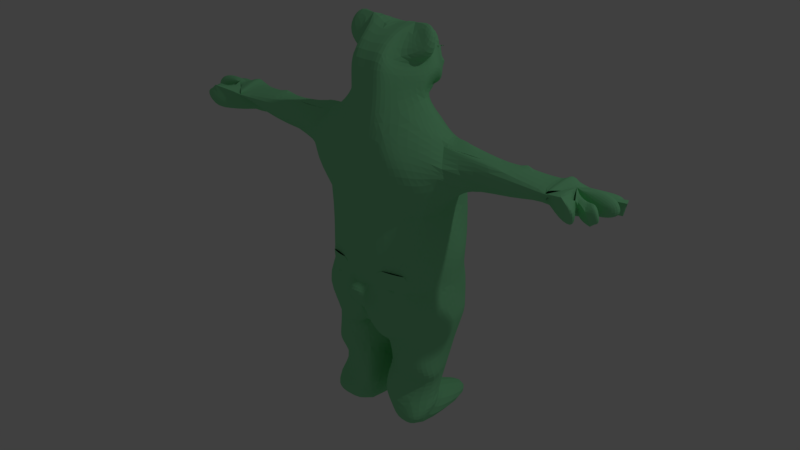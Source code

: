 # Source: lacis_test.blend  (saved by Blender 2.78.0; exported with 4.5.12 LTS)
import bpy
from mathutils import Matrix  # noqa: F401  (used for matrix-valued properties, if any)

bpy.ops.wm.read_factory_settings(use_empty=True)
scene = bpy.context.scene
scene.name = 'Scene'

# ---- collections
col_collection_1 = bpy.data.collections.new('Collection 1'); scene.collection.children.link(col_collection_1)

# ---- materials (node trees are filled in below, after node groups)
mat_material_001 = bpy.data.materials.new('Material.001')
mat_material_001.alpha_threshold = 0.0
mat_material_001.use_transparent_shadow = False
mat_material_001.diffuse_color = (0.2831, 0.8, 0.4001, 1.0)
mat_material_001.roughness = 0.5

# ---- material node trees

# ---- world
world_world = bpy.data.worlds.new('World'); scene.world = world_world
world_world.color = (0.05088, 0.05088, 0.05088)
world_world.use_sun_shadow = False
world_world.sun_shadow_jitter_overblur = 0.0
world_world.cycles.sampling_method = 'MANUAL'

# ---- lights
light_lamp = bpy.data.lights.new('Lamp', 'POINT')
light_lamp.transmission_factor = 0.0
light_lamp.cutoff_distance = 30.0
light_lamp.energy = 100.0
light_lamp.shadow_buffer_clip_start = 1.001
light_lamp.shadow_soft_size = 0.1
light_lamp.shadow_maximum_resolution = 0.006
light_lamp.use_absolute_resolution = True

# ---- meshes
me_plane_002 = bpy.data.meshes.new('Plane.002')
me_plane_002.from_pydata([(-1.0, 1.0, 0.0), (0.02819, 1.0, 0.0), (-3.159, 1.908, 0.2269), (-6.93, 2.582, 1.762), (0.2414, 7.974, 3.304), (-3.722, 7.974, 3.304), (-7.804, -6.185, 1.578), (-9.775, -7.4, 4.805), (-11.1, -8.119, 7.896), (-2.093, -2.31, 19.46), (0.0, -2.565, 19.01), (-6.837, 7.455, 3.267), (-4.204, 6.781, 2.677), (-3.159, -2.953, -0.02197), (-2.249, -6.889, -1.132), (0.0, -1.284, -0.524), (0.0, -5.22, -1.627), (-1.851, -10.97, -1.209), (0.0, -11.05, -1.669), (-1.798, -13.61, -0.4415), (0.0, -13.74, -0.9419), (0.1187, -17.86, 0.8756), (0.0, -21.6, 2.196), (-5.828, -8.446, 1.077), (-5.315, -11.5, 0.9994), (-9.876, -9.128, 4.921), (-9.023, -12.31, 4.885), (-8.26, -10.41, 16.16), (-7.747, -13.47, 16.08), (-5.815, -10.06, 17.76), (-5.302, -13.11, 17.69), (0.0, -9.475, 19.25), (0.0, -12.53, 19.17), (-5.992, -13.08, 1.522), (-9.868, -14.56, 3.924), (-10.5, -15.82, 7.833), (-10.68, -19.48, 5.184), (-11.87, -15.79, 11.45), (-11.62, -19.46, 11.78), (-10.3, -16.7, 16.34), (-4.128, -16.55, 18.42), (-3.875, -20.21, 19.6), (-0.4394, -17.84, 18.09), (-1.544, -21.63, 17.75), (0.9765, -17.14, 16.37), (0.9765, -18.75, 15.84), (-1.544, -18.18, 0.7397), (-1.295, -21.58, 2.387), (-5.906, -18.63, 1.906), (-5.656, -22.93, 3.554), (-9.174, -23.89, 5.933), (-9.566, -20.63, 3.856), (-11.55, -21.51, 10.56), (-2.075, -30.25, 3.154), (-6.646, -31.21, 4.059), (-7.457, -33.47, 8.081), (-9.224, -38.33, -1.751), (-10.22, -35.5, 11.53), (-10.29, -32.32, 12.69), (-10.28, -35.68, 14.41), (-4.973, -35.61, 16.99), (-9.832, -22.34, 12.44), (-9.297, -26.65, 14.12), (-7.636, -22.96, 14.16), (-7.101, -27.26, 15.85), (-7.258, -22.01, 14.86), (-3.569, -26.8, 16.17), (-10.61, -30.05, 12.66), (-0.9162, -34.82, 7.513), (-1.559, -36.78, 12.97), (-1.263, -30.0, 11.61), (-1.249, -34.74, 13.33), (-1.263, -30.0, 11.61), (-1.249, -34.74, 13.33), (-1.263, -30.0, 11.61), (-1.249, -34.74, 13.33), (-1.452, -29.9, 15.47), (-1.438, -34.63, 15.99), (-0.1539, -23.3, 12.11), (-2.269, -23.2, 14.77), (0.4265, -21.43, 12.24), (-1.688, -21.33, 14.9), (0.02854, -26.42, 9.972), (0.4766, -23.36, 10.9), (-0.1779, -26.08, 7.869), (0.2702, -23.02, 8.794), (-0.345, -26.09, 5.468), (0.1031, -23.03, 6.393), (-0.5188, -26.05, 5.095), (-0.0707, -22.99, 6.021), (0.6529, -21.98, 9.494), (0.4858, -21.99, 6.712), (-0.9576, -22.57, 3.619), (0.0, -22.22, 3.938), (-3.179, -26.36, 2.181), (-2.73, -23.3, 3.107), (-1.16, -28.91, 7.368), (-1.567, -28.92, 4.967), (-11.45, -9.888, 8.6), (-10.58, -13.02, 11.93), (-11.1, -9.972, 12.01), (-5.302, -13.11, 17.69), (-1.849, -12.79, 18.5), (-2.08, -9.739, 18.58), (-1.849, -12.79, 18.5), (0.0, -13.45, 21.37), (-2.157, -13.72, 20.56), (0.0, -15.91, 20.6), (-3.569, -22.51, 17.3), (-3.787, -35.13, 15.76), (-4.084, -29.86, 14.71), (-8.411, -29.1, 14.38), (-4.266, -26.96, 2.665), (-7.784, -27.91, 4.708), (-9.79, -24.84, 8.296), (-8.848, -28.87, 8.815), (-3.958, -33.24, 14.78), (-1.37, -30.29, 7.835), (-1.184, -28.0, 11.38), (-0.2898, -26.82, 10.05), (-0.3543, -28.45, 10.25), (0.8274, -22.03, 11.94), (0.9765, -20.69, 11.51), (0.9765, -18.12, 14.84), (-0.9512, -20.6, 14.98), (0.9765, -21.34, 10.89), (0.8362, -21.12, 11.16), (0.0, -20.34, 16.89), (0.0, -17.6, 17.91), (0.674, -20.39, 12.65), (-1.357, -21.0, 14.93), (-9.219, -39.35, 16.05), (-3.527, -41.64, 14.83), (-7.601, -35.44, 7.39), (-7.817, -41.11, 0.1864), (-7.972, -19.19, 2.733), (-7.723, -23.49, 5.108), (0.0, 10.45, 5.447), (-3.26, 11.19, 5.447), (-6.679, 8.319, 4.041), (-6.217, 10.7, 6.184), (-8.714, -0.7845, 2.809), (-1.814, 5.135, 18.63), (0.0, 4.88, 18.96), (-1.62, 9.738, 18.17), (0.0, 9.483, 18.6), (-2.258, 15.08, 17.64), (0.0, 14.82, 17.81), (-2.612, 18.66, 17.62), (0.0, 18.41, 17.49), (-2.325, 23.72, 17.42), (0.0, 23.46, 16.98), (-5.465, 5.222, 19.0), (-3.646, 9.826, 18.54), (-9.895, 5.621, 18.28), (-5.259, 10.22, 17.7), (-11.88, 6.099, 15.75), (-12.37, 8.3, 15.08), (-3.874, 15.3, 15.49), (-10.98, 10.64, 12.88), (-13.68, 10.55, 12.76), (-11.88, 1.839, 13.06), (-3.746, 1.762, 18.38), (-9.627, -0.1629, 15.23), (-10.43, -1.526, 10.5), (-9.922, 3.073, 5.653), (-9.338, 0.4467, 6.252), (-15.82, 10.53, 12.75), (-12.41, 8.881, 6.891), (-18.0, 10.39, 12.58), (-9.614, 11.34, 10.31), (-12.32, 11.22, 10.19), (-7.448, 14.08, 9.282), (-14.46, 10.85, 10.26), (-17.51, 7.967, 7.288), (-19.56, 10.15, 9.848), (-21.09, 8.112, 7.645), (-23.14, 10.17, 9.768), (-12.22, 5.256, 5.425), (-13.73, 3.868, 8.547), (-12.37, 8.3, 15.08), (-19.66, 4.753, 11.46), (-20.0, 5.004, 9.276), (-21.13, 10.05, 11.69), (-9.922, 3.073, 5.653), (-22.65, 6.753, 14.38), (-22.65, 10.21, 14.38), (-27.66, 8.56, 7.245), (-29.62, 10.02, 9.768), (-26.16, 5.619, 10.0), (-26.48, 5.972, 10.49), (-29.12, 8.597, 13.86), (-29.21, 9.483, 13.92), (-29.12, 9.352, 14.38), (-27.9, 7.36, 8.251), (-29.95, 9.945, 8.191), (0.0, 12.65, 6.771), (-2.264, 12.65, 7.263), (-4.1, 15.62, 8.064), (-6.15, 16.7, 11.92), (-4.109, 17.53, 6.357), (-6.159, 18.03, 10.21), (-3.948, 20.56, 14.84), (-6.368, 19.91, 11.24), (0.0, 14.77, 5.053), (-2.727, 14.77, 5.053), (0.0, 14.63, 3.397), (0.0, 15.51, 1.935), (-1.39, 14.55, 3.794), (-5.573, 17.53, 6.357), (-6.799, 20.58, 7.463), (-4.719, 20.56, 5.652), (-5.271, 22.98, 9.067), (-0.9031, 7.974, 3.304), (-0.7181, 10.45, 5.447), (-0.3198, 12.65, 7.263), (-1.179, 14.77, 5.053), (-0.8386, 15.51, 1.935), (-3.109, 22.01, 14.68), (-5.529, 21.36, 10.19), (-3.483, 28.13, 9.854), (0.0, 26.11, 12.2), (-2.207, 25.31, 7.88), (0.0, 25.51, 7.435), (-3.268, 24.8, 4.812), (0.0, 23.8, 4.367), (-7.597, 23.0, 13.07), (-8.175, 22.35, 10.55), (-7.796, 26.6, 11.34), (-7.628, 26.35, 9.342), (0.0, 22.49, 2.672), (-3.502, 15.91, 3.482), (-3.083, 18.93, 2.777), (-29.62, 11.08, 9.768), (-29.12, 9.975, 14.38), (-32.06, 9.932, 9.977), (-31.87, 9.572, 11.8), (-33.66, 10.48, 10.03), (-33.53, 10.19, 11.23), (-37.0, 10.19, 9.982), (-36.87, 9.906, 11.18), (-38.46, 8.706, 10.06), (-38.33, 8.419, 11.26), (-38.17, 7.417, 10.19), (-38.04, 7.13, 11.39), (-35.26, 6.322, 9.938), (-35.13, 6.489, 11.56), (-32.9, 6.573, 10.19), (-32.77, 6.422, 11.39), (-32.61, 8.192, 9.842), (-35.96, 7.98, 9.792), (-32.09, 10.23, 11.65), (-35.44, 8.344, 12.02), (-29.53, 6.535, 4.11), (-31.66, 7.595, 5.243), (-31.08, 5.782, 3.513), (-32.07, 7.526, 4.901), (-29.14, 4.823, 7.26), (-30.77, 3.998, 5.956), (-28.93, 4.889, 10.17), (-29.25, 4.387, 8.573), (-27.5, 6.879, 8.401), (-30.16, 4.823, 7.26), (-29.25, 4.387, 8.573), (-30.45, 9.069, 8.882), (-31.37, 7.168, 7.286), (-30.16, 3.967, 7.405), (-30.75, 7.137, 8.735), (-31.49, 6.203, 11.45), (-31.81, 6.019, 9.845), (-31.95, 7.261, 8.856), (-33.01, 6.143, 9.78), (-32.99, 7.281, 7.717), (-34.05, 6.162, 8.828), (-32.99, 7.281, 7.717), (-34.05, 6.162, 8.828), (-35.92, 7.041, 6.355), (-36.97, 5.923, 7.465), (-37.26, 8.658, 5.928), (-37.75, 8.637, 7.763), (-32.89, 8.943, 7.315), (-33.37, 8.922, 9.15), (-31.71, 7.999, 8.146), (-37.75, 8.637, 7.763), (-33.37, 8.922, 9.15), (-37.97, 8.455, 8.499), (-33.59, 8.74, 9.886), (-35.48, 6.292, 8.507), (-36.48, 8.142, 8.934), (-34.05, 6.162, 8.828), (-35.48, 6.292, 8.507), (-36.48, 8.142, 8.934), (-33.35, 7.131, 9.56), (-34.44, 8.019, 9.608), (-34.88, 7.026, 12.15), (-34.21, 9.613, 12.4), (-36.51, 7.551, 12.74), (-35.83, 9.76, 12.99), (-36.51, 7.551, 12.74), (-35.83, 9.76, 12.99), (-37.41, 6.596, 13.66), (-36.73, 8.804, 13.91), (-35.7, 6.463, 13.86), (-35.02, 8.672, 14.11), (-32.09, 6.041, 12.16), (-34.21, 6.645, 12.91), (-33.06, 9.237, 13.49), (-33.49, 9.042, 13.36), (-33.49, 6.723, 13.36), (-34.61, 6.139, 15.48), (-35.58, 9.335, 16.81), (-32.84, 6.065, 15.83), (-33.81, 9.26, 17.16), (-31.73, 7.525, 15.17), (-32.7, 10.72, 16.5), (-2.3, -38.66, -2.685), (-1.303, -35.37, 6.08), (-2.167, -41.24, -0.8879), (0.0, 19.63, -1.261), (0.0, 18.88, -1.499), (-5.992, -13.08, 1.522)], [(70, 74), (125, 126), (180, 157), (177, 183), (165, 184), (204, 206), (230, 225), (248, 314), (232, 318), (221, 222)], [(5, 0, 213), (103, 9, 10, 31), (15, 1, 0), (3, 2, 12, 11), (13, 14, 16, 15), (16, 14, 17, 18), (18, 17, 19, 20), (17, 14, 23, 24), (99, 100, 27, 28), (28, 27, 29, 30), (102, 103, 31, 32), (36, 35, 37, 38), (41, 40, 42, 43), (127, 128, 44, 45), (47, 46, 48, 49), (135, 48, 320, 34), (36, 51, 135, 34, 35), (132, 69, 316), (116, 110, 76, 77, 109), (62, 61, 63, 64), (64, 63, 65, 66), (55, 57, 59, 131, 133), (134, 131, 132, 317), (68, 69, 71, 70), (70, 71, 73, 72), (72, 73, 75, 74), (74, 75, 77, 76), (78, 79, 81, 80), (82, 83, 85, 84), (84, 85, 87, 86), (86, 87, 89, 88), (87, 85, 90, 91), (87, 91, 93, 92), (88, 89, 95, 94), (84, 86, 97, 96), (19, 17, 24, 320), (6, 7, 25, 23), (24, 23, 25, 26), (25, 98, 35, 34, 26), (30, 102, 104, 101), (30, 29, 103, 102), (38, 52, 51, 36), (40, 41, 65, 39), (65, 41, 108), (62, 64, 111, 67), (49, 136, 112), (113, 50, 114, 115), (114, 62, 67, 115), (59, 58, 116, 109, 60), (64, 66, 110, 111), (111, 110, 116, 58, 67), (84, 96, 120, 119, 82), (68, 316, 69), (112, 53, 97), (86, 88, 94, 112, 97), (112, 94, 95, 49), (89, 87, 92, 95), (49, 95, 92, 47), (85, 83, 121, 122), (80, 121, 83, 78), (129, 130, 124, 123), (85, 122, 90), (121, 80, 129, 123, 122), (92, 93, 22, 47), (22, 21, 46, 47), (121, 126, 122), (105, 128, 42, 106), (127, 130, 81, 43), (124, 45, 123), (45, 124, 130, 127), (80, 81, 130, 129), (43, 42, 128, 127), (60, 109, 132, 131), (60, 131, 59), (320, 48, 46, 19), (69, 132, 109, 77, 75, 71), (0, 5, 12, 2), (213, 4, 137, 214), (5, 138, 140, 139), (12, 5, 139, 11), (10, 9, 142, 143), (143, 142, 144, 145), (145, 144, 146, 147), (147, 146, 148, 149), (149, 148, 150, 151), (144, 142, 152, 153), (153, 152, 154, 155), (155, 154, 156, 157), (155, 157, 159, 158), (150, 148, 202), (144, 153, 155, 158, 146), (9, 162, 152, 142), (162, 9, 163), (164, 166, 163), (161, 163, 166), (139, 170, 173, 168, 11), (171, 160, 167, 173), (168, 173, 175, 174), (159, 160, 171, 170), (174, 175, 177, 176), (166, 165, 179), (179, 165, 178), (166, 179, 161), (3, 11, 178, 184), (168, 178, 11), (174, 178, 168), (178, 174, 176, 182), (169, 175, 173, 167), (177, 175, 186), (175, 169, 186), (176, 177, 188, 187), (177, 186, 193, 188), (186, 185, 191, 193), (181, 182, 190, 189), (182, 176, 187, 190), (187, 188, 195, 194), (214, 137, 196, 215), (170, 172, 199), (140, 172, 170, 139), (199, 198, 200, 201), (140, 198, 199, 172), (202, 158, 199, 203), (199, 201, 203), (215, 196, 204, 216), (197, 205, 200, 198), (201, 200, 209, 210), (210, 209, 211, 212), (197, 215, 216, 205), (138, 214, 215, 197), (5, 213, 214, 138), (1, 4, 213, 0), (0, 13, 15), (202, 203, 219, 218), (212, 219, 203, 210), (151, 150, 220, 221), (221, 220, 222, 223), (223, 222, 224, 225), (202, 218, 150), (220, 150, 218), (211, 224, 222, 212), (218, 219, 227, 226), (219, 212, 227), (218, 226, 220), (222, 220, 212), (226, 227, 229, 228), (227, 212, 220, 229), (229, 220, 228), (220, 226, 228), (211, 209, 231, 232), (208, 231, 209, 200), (217, 232, 231, 208), (188, 193, 234, 233), (233, 234, 236, 235), (235, 236, 238, 237), (237, 238, 240, 239), (239, 240, 242, 241), (241, 242, 244, 243), (243, 244, 246, 245), (245, 246, 248, 247), (237, 239, 250, 249), (247, 249, 250, 245), (239, 241, 250), (250, 241, 245), (243, 245, 241), (237, 249, 235), (240, 238, 251, 252), (246, 252, 251, 248), (240, 252, 242), (242, 252, 246, 244), (194, 195, 254, 253), (253, 254, 256, 255), (194, 253, 258, 257), (253, 255, 258), (255, 256, 258), (187, 194, 257, 190), (189, 190, 260, 259), (260, 190, 261, 263), (190, 257, 262, 261), (262, 263, 261), (254, 195, 264, 265), (254, 265, 258, 256), (258, 265, 267, 266), (258, 266, 257), (257, 266, 263, 262), (266, 267, 263), (188, 233, 195), (259, 260, 269, 268), (248, 268, 269, 247), (233, 235, 195), (195, 235, 264), (260, 263, 267, 269), (269, 267, 270, 271), (271, 270, 272, 273), (273, 272, 274, 275), (275, 274, 276, 277), (277, 276, 278, 279), (279, 278, 280, 281), (274, 280, 278, 276), (267, 265, 270), (270, 265, 282), (265, 264, 282), (280, 282, 264), (280, 274, 270, 282), (235, 281, 280, 264), (279, 281, 284, 283), (283, 284, 286, 285), (277, 279, 285, 283), (285, 279, 283, 277), (285, 277, 287, 288), (275, 277, 287), (275, 288, 291, 289), (290, 289, 291), (287, 275, 289, 290), (288, 287, 290, 291), (289, 291, 293, 292), (271, 273, 292, 289), (269, 271, 247), (289, 292, 271, 273), (292, 293, 245), (292, 273, 289, 291), (293, 286, 285, 288, 291), (235, 286, 284, 281), (271, 292, 247), (247, 292, 245), (238, 236, 251), (248, 251, 295, 294), (294, 295, 297, 296), (296, 297, 299, 298), (298, 299, 301, 300), (300, 301, 303, 302), (300, 302, 298), (294, 296, 298, 302), (248, 294, 305, 304), (302, 305, 294), (302, 303, 307, 306), (302, 306, 305), (304, 305, 306), (301, 299, 303), (295, 303, 299, 297), (303, 295, 307), (295, 251, 306, 307), (308, 307, 302), (307, 303, 302), (304, 306, 310, 309), (309, 310, 312, 311), (311, 312, 314, 313), (191, 192, 313, 314), (189, 311, 313, 192), (309, 311, 304), (311, 189, 304), (248, 304, 268), (189, 259, 268, 304), (312, 310, 314), (310, 306, 314), (251, 248, 306, 314), (193, 191, 314), (314, 193, 251), (134, 56, 133, 131), (132, 316, 315, 317), (315, 316, 133, 56), (134, 317, 315, 56), (211, 232, 230), (217, 207, 232), (230, 232, 319, 318), (232, 207, 319), (2, 13, 0), (3, 13, 2), (14, 13, 6, 23), (26, 34, 320, 24), (13, 3, 141, 6), (166, 141, 3, 184), (6, 141, 166, 7), (7, 166, 164, 8), (140, 138, 197, 198), (182, 181, 179, 178), (156, 161, 179, 181), (180, 156, 181), (189, 191, 185, 181), (180, 185, 186, 159), (180, 181, 185), (186, 169, 159), (159, 170, 199, 158), (146, 158, 202, 148), (100, 98, 8, 164), (100, 164, 163, 27), (9, 103, 27, 163), (156, 154, 163, 161), (154, 152, 162, 163), (20, 19, 46, 21), (50, 136, 135, 51), (49, 48, 135, 136), (7, 8, 98, 25), (37, 35, 98, 100, 99), (99, 28, 39, 37), (37, 39, 61, 52, 38), (39, 28, 101, 40), (40, 101, 104, 42), (61, 39, 65, 63), (41, 43, 79, 108), (50, 51, 52, 114), (62, 114, 52, 61), (65, 108, 79, 66), (81, 79, 43), (113, 115, 67, 58, 54), (55, 54, 58, 59, 57), (117, 74, 118, 96), (97, 53, 117, 96), (110, 66, 79, 118, 74, 76), (74, 117, 68), (316, 68, 117, 53), (54, 55, 316, 53), (133, 316, 55), (113, 54, 53, 112), (50, 113, 112, 136), (120, 118, 119), (118, 120, 96), (82, 118, 83), (83, 118, 78), (79, 78, 118), (82, 119, 118), (105, 106, 104, 32), (104, 106, 42), (201, 210, 203), (217, 208, 206, 207)])
me_plane_002.materials.append(mat_material_001)
me_plane_002.use_remesh_preserve_volume = False
me_plane_002.use_remesh_preserve_attributes = False
me_plane_002.use_mirror_vertex_groups = False
me_plane_002.update()
arm_armature = bpy.data.armatures.new('Armature')  # bones are not reproduced

# ---- objects
ob_armature = bpy.data.objects.new('Armature', arm_armature)
ob_lacis = bpy.data.objects.new('Lacis', me_plane_002)
ob_lamp = bpy.data.objects.new('Lamp', light_lamp)

# ---- transforms, parenting, visibility, modifiers, constraints
ob_armature.location = (0.002437, -0.002428, 0.5721)
ob_armature.scale = (1.0, 1.0, 0.4)
ob_armature.hide_viewport = True
ob_armature.lineart.crease_threshold = 0.0
ob_lacis.location = (-0.02483, 0.2507, 1.099)
ob_lacis.rotation_euler = (1.571, 0.0, 0.0)
ob_lacis.scale = (0.02681, 0.02681, 0.02681)
ob_lacis.lineart.crease_threshold = 0.0
_m = ob_lacis.modifiers.new('Mirror', 'MIRROR')
_m.use_clip = True
_m = ob_lacis.modifiers.new('Subsurf', 'SUBSURF')
_m.uv_smooth = 'PRESERVE_CORNERS'
_m.quality = 2
_m.levels = 2
_m.show_only_control_edges = False
_m = ob_lacis.modifiers.new('Shrinkwrap', 'SHRINKWRAP')
ob_lamp.location = (4.076, 1.005, 5.904)
ob_lamp.rotation_euler = (0.6503, 0.05522, 1.866)
ob_lamp.lock_rotations_4d = False
ob_lamp.empty_display_type = 'ARROWS'
ob_lamp.color = (0.0, 0.0, 0.0, 0.0)
ob_lamp.lineart.crease_threshold = 0.0

# ---- collection membership
col_collection_1.objects.link(ob_armature)
col_collection_1.objects.link(ob_lacis)
col_collection_1.objects.link(ob_lamp)

# ---- scene / render settings (as saved in the file)
scene.frame_start = 1; scene.frame_end = 250; scene.frame_set(1)
scene.render.engine = 'BLENDER_EEVEE_NEXT'
scene.render.resolution_percentage = 50
scene.render.dither_intensity = 0.0
scene.cycles.use_denoising = False
scene.cycles.samples = 128
scene.cycles.sampling_pattern = 'TABULATED_SOBOL'
scene.cycles.light_sampling_threshold = 0.0
scene.cycles.use_adaptive_sampling = False
scene.cycles.use_light_tree = False
scene.cycles.blur_glossy = 0.0
scene.cycles.sample_clamp_indirect = 0.0
scene.view_settings.view_transform = 'Standard'
bpy.context.view_layer.update()

# ---- added for rendering (the .blend has no active camera): camera
cam_auto = bpy.data.cameras.new('AutoCamera')
cam_auto.lens = 50.0
cam_auto.sensor_width = 36.0
cam_auto.clip_end = 1000.0
ob_auto_camera = bpy.data.objects.new('AutoCamera', cam_auto)
scene.collection.objects.link(ob_auto_camera)
ob_auto_camera.location = (2.61954, -3.17304, 3.03332)
ob_auto_camera.rotation_euler = (1.09748, -7.21219e-08, 0.694738)
scene.camera = ob_auto_camera
bpy.context.view_layer.update()
